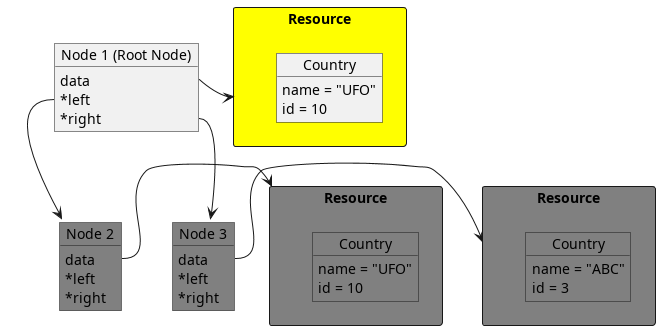

The diagram above was rendered by PlantUML. Its source (embedded in the PNG):
@startuml
 skinparam classAttributeIconSize 0
 package "Resource" as R1 <<Rectangle>> #grey {
     object "Country" as Country1 #grey
     Country1 : name = "UFO"
     Country1 : id = 10
 }

 package "Resource" as R1c <<Rectangle>> #yellow {
     object "Country" as Country1c
     Country1c : name = "UFO"
     Country1c : id = 10
 }

 package "Resource" as R2 <<Rectangle>> #grey {
     object "Country" as Country2 #grey
     Country2 : name = "ABC"
     Country2 : id = 3
 }

 object "Node 1 (Root Node)" as node1
 node1 : data
 node1 : *left
 node1 : *right

 node1::data -> R1c

 object "Node 2" as node2 #grey
 node2 : data
 node2 : *left
 node2 : *right

 node2::data -> R1

 object "Node 3" as node3 #grey
 node3 : data
 node3 : *left
 node3 : *right

 node3::data -> R2

 node1::left --> node2
 node1::right --> node3
@enduml